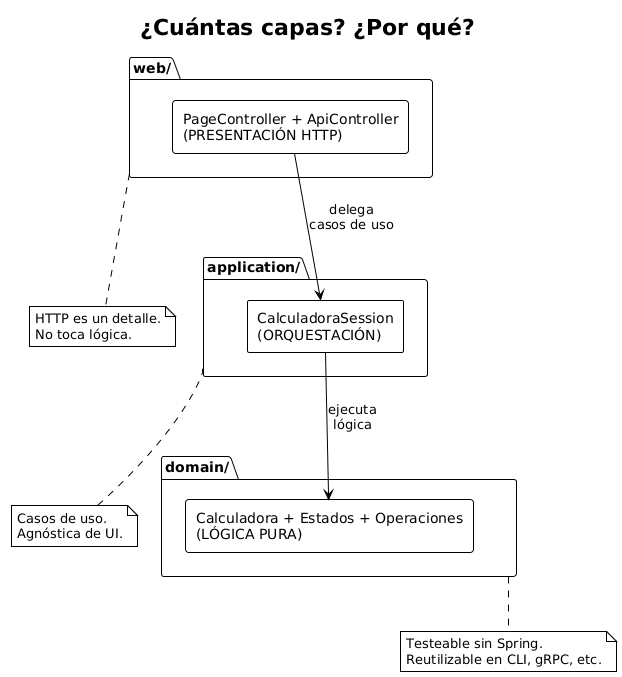

The diagram above was rendered by PlantUML. Its source (embedded in the PNG):
@startuml
!theme plain

title ¿Cuántas capas? ¿Por qué?

package "domain/" as dom {
    rectangle "Calculadora + Estados + Operaciones\n(LÓGICA PURA)" as logic
}

package "application/" as app {
    rectangle "CalculadoraSession\n(ORQUESTACIÓN)" as orch
}

package "web/" as web {
    rectangle "PageController + ApiController\n(PRESENTACIÓN HTTP)" as pres
}

pres -down-> orch: delega\ncasos de uso
orch -down-> logic: ejecuta\nlógica

note bottom of dom
  Testeable sin Spring.
  Reutilizable en CLI, gRPC, etc.
end note

note bottom of app
  Casos de uso.
  Agnóstica de UI.
end note

note bottom of web
  HTTP es un detalle.
  No toca lógica.
end note
@enduml